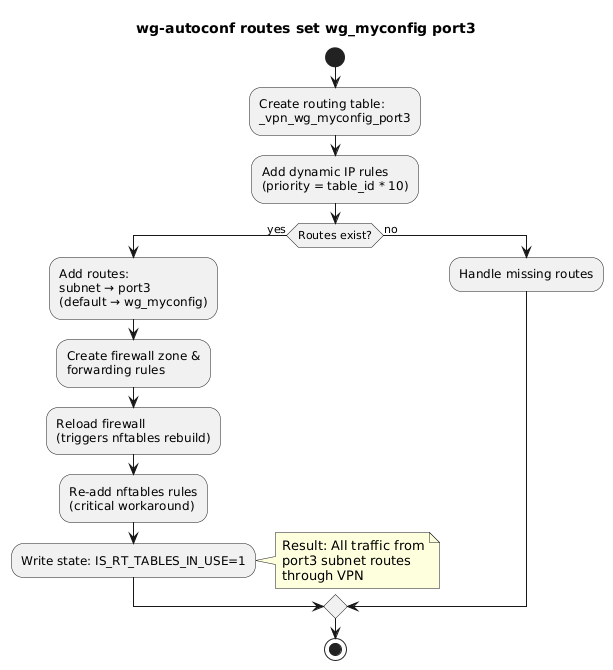

The diagram above was rendered by PlantUML. Its source (embedded in the PNG):
@startuml
title wg-autoconf routes set wg_myconfig port3

start
:Create routing table:\n_vpn_wg_myconfig_port3;
:Add dynamic IP rules\n(priority = table_id * 10);

if (Routes exist?) then (yes)
  :Add routes:\nsubnet → port3\n(default → wg_myconfig);
  :Create firewall zone &\nforwarding rules;
  :Reload firewall\n(triggers nftables rebuild);
  :Re-add nftables rules\n(critical workaround);
  :Write state: IS_RT_TABLES_IN_USE=1;
  note right
    Result: All traffic from
    port3 subnet routes
    through VPN
  end note
else (no)
  :Handle missing routes;
endif

stop
@enduml